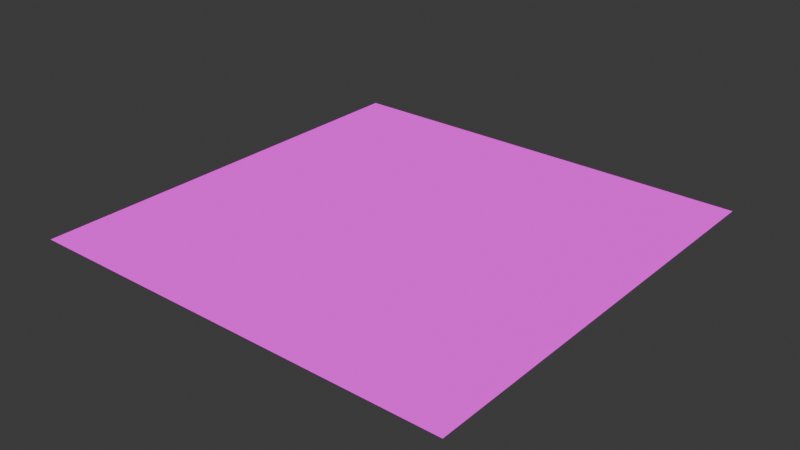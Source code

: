 # Source: apartment_ceiling.blend  (saved by Blender 5.0.119; exported with 4.5.12 LTS)
import bpy
from mathutils import Matrix  # noqa: F401  (used for matrix-valued properties, if any)

bpy.ops.wm.read_factory_settings(use_empty=True)
scene = bpy.context.scene
scene.name = 'Scene'

# ---- collections
col_collection = bpy.data.collections.new('Collection'); scene.collection.children.link(col_collection)

# ---- images (referenced by path relative to the original .blend; pixels are not part of the script)
import os
ASSET_DIR = os.environ.get("B2B_ASSET_DIR", "")  # directory of the original .blend (textures are referenced by path, not embedded)
HERE = os.path.dirname(os.path.abspath(__file__))  # packed textures are extracted next to this script under _unpacked/

def load_image(name, relpath, width, height, colorspace="sRGB"):
    """Load a texture the original file referenced (path relative to the .blend, or extracted next to this script)."""
    p = next((c for c in (os.path.join(HERE, relpath), os.path.join(ASSET_DIR, relpath)) if relpath and os.path.exists(c)), "")
    if p:
        img = bpy.data.images.load(p, check_existing=True)
        img.name = name
    else:  # same state as the original file: an image datablock whose file is absent (Cycles renders it pink)
        img = bpy.data.images.new(name, width, height)
        img.source = "FILE"
        img.filepath = "//" + (relpath or name)
    img.colorspace_settings.name = colorspace
    return img
img_apartments_png = load_image('apartments.png', 'apartments.png', 1024, 1024, 'sRGB')

# ---- materials (node trees are filled in below, after node groups)
mat_apartment = bpy.data.materials.new('apartment')
mat_apartment.alpha_threshold = 0.0
mat_apartment.use_backface_culling_lightprobe_volume = False
mat_apartment.roughness = 0.5
mat_apartment.line_color = (0.0, 0.0, 0.0, 1.0)

# ---- material node trees
mat_apartment.use_nodes = True; mat_apartment.node_tree.nodes.clear()
_N = mat_apartment.node_tree.nodes; _L = mat_apartment.node_tree.links
n0 = _N.new('ShaderNodeOutputMaterial'); n0.name = 'Material Output'; n0.location = (200, 100)
n1 = _N.new('ShaderNodeEmission'); n1.name = 'Emission'; n1.location = (-200, 100)
n2 = _N.new('ShaderNodeTexImage'); n2.name = 'Image Texture'; n2.location = (-490, 80)
n2.image = img_apartments_png
_L.new(n1.outputs[0], n0.inputs[0])
_L.new(n2.outputs[0], n1.inputs[0])
n0.is_active_output = True

# ---- world
world_world = bpy.data.worlds.new('World'); scene.world = world_world
world_world.use_nodes = True; world_world.node_tree.nodes.clear()
_N = world_world.node_tree.nodes; _L = world_world.node_tree.links
n0 = _N.new('ShaderNodeOutputWorld'); n0.name = 'World Output'; n0.location = (200, 100)
n1 = _N.new('ShaderNodeBackground'); n1.name = 'Background'; n1.location = (-200, 100)
n1.inputs[0].default_value = (0.05088, 0.05088, 0.05088, 1.0)
_L.new(n1.outputs[0], n0.inputs[0])
n0.is_active_output = True
world_world.color = (0.05088, 0.05088, 0.05088)
world_world.sun_shadow_jitter_overblur = 0.0

# ---- meshes
me_cube_017 = bpy.data.meshes.new('Cube.017')
me_cube_017.from_pydata([(-1.5, -1.5, 12.5), (-1.5, 1.5, 12.5), (1.5, -1.5, 12.5), (1.5, 1.5, 12.5)], [], [(3, 1, 0, 2)])
_uv = me_cube_017.uv_layers.new(name='UVMap')
_uv.uv.foreach_set('vector', [0.8829, 0.6053, 0.8829, 0.6053, 0.8829, 0.6053, 0.8829, 0.6053])
me_cube_017.materials.append(mat_apartment)
me_cube_017.update()

# ---- objects
ob_cube_006 = bpy.data.objects.new('Cube.006', me_cube_017)

# ---- transforms, parenting, visibility, modifiers, constraints
ob_cube_006.location = (0.0, 0.0, 0.0)
ob_cube_006.scale = (2.0, 2.0, 1.0)

# ---- collection membership
col_collection.objects.link(ob_cube_006)

# ---- scene / render settings (as saved in the file)
scene.frame_start = 1; scene.frame_end = 250; scene.frame_set(1)
scene.render.engine = 'BLENDER_EEVEE_NEXT'
scene.render.bake_bias = 0.0
scene.render.bake_samples = 0
scene.cycles.sampling_pattern = 'TABULATED_SOBOL'
scene.eevee.use_volume_custom_range = False
bpy.context.view_layer.update()

# ---- added for rendering (the .blend has no active camera): camera
cam_auto = bpy.data.cameras.new('AutoCamera')
cam_auto.lens = 50.0
cam_auto.sensor_width = 36.0
cam_auto.clip_end = 1000.0
ob_auto_camera = bpy.data.objects.new('AutoCamera', cam_auto)
scene.collection.objects.link(ob_auto_camera)
ob_auto_camera.location = (7.85079, -9.42095, 18.7806)
ob_auto_camera.rotation_euler = (1.09748, -7.21219e-08, 0.694738)
scene.camera = ob_auto_camera
bpy.context.view_layer.update()
